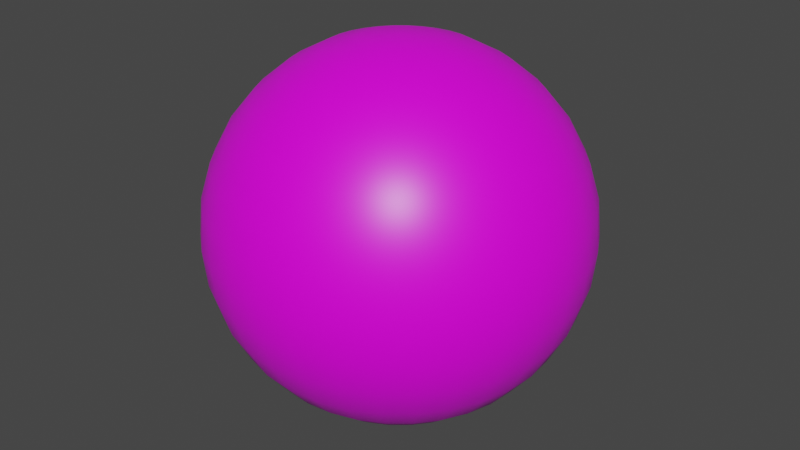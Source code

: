 # Source: BallProp_N_Yellow.blend  (saved by Blender 3.0.42; exported with 4.5.12 LTS)
import bpy
from mathutils import Matrix  # noqa: F401  (used for matrix-valued properties, if any)

bpy.ops.wm.read_factory_settings(use_empty=True)
scene = bpy.context.scene
scene.name = 'Scene'

# ---- collections
col_collection = bpy.data.collections.new('Collection'); scene.collection.children.link(col_collection)

# ---- images (referenced by path relative to the original .blend; pixels are not part of the script)
import os
ASSET_DIR = os.environ.get("B2B_ASSET_DIR", "")  # directory of the original .blend (textures are referenced by path, not embedded)
HERE = os.path.dirname(os.path.abspath(__file__))  # packed textures are extracted next to this script under _unpacked/

def load_image(name, relpath, width, height, colorspace="sRGB"):
    """Load a texture the original file referenced (path relative to the .blend, or extracted next to this script)."""
    p = next((c for c in (os.path.join(HERE, relpath), os.path.join(ASSET_DIR, relpath)) if relpath and os.path.exists(c)), "")
    if p:
        img = bpy.data.images.load(p, check_existing=True)
        img.name = name
    else:  # same state as the original file: an image datablock whose file is absent (Cycles renders it pink)
        img = bpy.data.images.new(name, width, height)
        img.source = "FILE"
        img.filepath = "//" + (relpath or name)
    img.colorspace_settings.name = colorspace
    return img
img_n_yellow_png_001 = load_image('n-yellow.png.001', 'n-yellow.png', 1024, 1024, 'sRGB')

# ---- materials (node trees are filled in below, after node groups)
mat_material = bpy.data.materials.new('Material')
mat_material.alpha_threshold = 0.0
mat_material.use_transparent_shadow = False
mat_material.line_color = (0.0, 0.0, 0.0, 1.0)

# ---- material node trees
mat_material.use_nodes = True; mat_material.node_tree.nodes.clear()
_N = mat_material.node_tree.nodes; _L = mat_material.node_tree.links
n0 = _N.new('ShaderNodeOutputMaterial'); n0.name = 'Material Output'; n0.location = (300, 300)
n1 = _N.new('ShaderNodeBsdfPrincipled'); n1.name = 'Principled BSDF'; n1.location = (10, 300)
n1.distribution = 'GGX'
n1.subsurface_method = 'RANDOM_WALK_SKIN'
n1.inputs[2].default_value = 0.4
n1.inputs[3].default_value = 1.45
n1.inputs[27].default_value = (0.0, 0.0, 0.0, 1.0)
n1.inputs[28].default_value = 1.0
n2 = _N.new('ShaderNodeTexImage'); n2.name = 'Image Texture'; n2.location = (-334, 164)
n2.label = 'Color'
n2.image = img_n_yellow_png_001
_L.new(n1.outputs[0], n0.inputs[0])
_L.new(n2.outputs[0], n1.inputs[0])
n0.is_active_output = True

# ---- world
world_world = bpy.data.worlds.new('World'); scene.world = world_world
world_world.use_nodes = True; world_world.node_tree.nodes.clear()
_N = world_world.node_tree.nodes; _L = world_world.node_tree.links
n0 = _N.new('ShaderNodeOutputWorld'); n0.name = 'World Output'; n0.location = (300, 300)
n1 = _N.new('ShaderNodeBackground'); n1.name = 'Background'; n1.location = (10, 300)
n1.inputs[0].default_value = (0.05088, 0.05088, 0.05088, 1.0)
_L.new(n1.outputs[0], n0.inputs[0])
n0.is_active_output = True
world_world.color = (0.05088, 0.05088, 0.05088)
world_world.use_sun_shadow = False
world_world.sun_shadow_jitter_overblur = 0.0

# ---- meshes
me_sphere = bpy.data.meshes.new('Sphere')
me_sphere.from_pydata([(-0.06828, 5.155e-09, 0.3433), (-0.1339, 1.011e-08, 0.3234), (-0.1944, 1.468e-08, 0.291), (-0.2475, 1.868e-08, 0.2475), (-0.291, 2.197e-08, 0.1944), (-0.3234, 2.441e-08, 0.1339), (-0.3433, 2.592e-08, 0.06828), (-0.291, 2.197e-08, -0.1944), (-0.2475, 1.868e-08, -0.2475), (-0.1944, 1.468e-08, -0.291), (-0.06697, 0.01332, 0.3433), (-0.1314, 0.02613, 0.3234), (-0.1907, 0.03794, 0.291), (-0.2427, 0.04828, 0.2475), (-0.2854, 0.05677, 0.1944), (-0.3171, 0.06308, 0.1339), (-0.3367, 0.06697, 0.06828), (-0.3433, 0.06828, -1.53e-08), (-0.3367, 0.06697, -0.06828), (-0.3171, 0.06308, -0.1339), (-0.2854, 0.05677, -0.1944), (-0.2427, 0.04828, -0.2475), (-0.1907, 0.03794, -0.291), (-0.1314, 0.02613, -0.3234), (-0.06697, 0.01332, -0.3433), (-0.06308, 0.02613, 0.3433), (-0.1237, 0.05126, 0.3234), (-0.1796, 0.07441, 0.291), (-0.2286, 0.09471, 0.2475), (-0.2689, 0.1114, 0.1944), (-0.2987, 0.1237, 0.1339), (-0.3171, 0.1314, 0.06828), (-0.3234, 0.1339, -1.53e-08), (-0.3171, 0.1314, -0.06828), (-0.2987, 0.1237, -0.1339), (-0.2689, 0.1114, -0.1944), (-0.2286, 0.09471, -0.2475), (-0.1796, 0.07441, -0.291), (-0.1237, 0.05126, -0.3234), (-0.06308, 0.02613, -0.3433), (-0.05677, 0.03794, 0.3433), (-0.1114, 0.07441, 0.3234), (-0.1617, 0.108, 0.291), (-0.2058, 0.1375, 0.2475), (-0.242, 0.1617, 0.1944), (-0.2689, 0.1796, 0.1339), (-0.2854, 0.1907, 0.06828), (-0.291, 0.1944, -1.53e-08), (-0.2854, 0.1907, -0.06828), (-0.2689, 0.1796, -0.1339), (-0.242, 0.1617, -0.1944), (-0.2058, 0.1375, -0.2475), (-0.1617, 0.108, -0.291), (-0.1114, 0.07441, -0.3234), (-0.05677, 0.03794, -0.3433), (-0.04828, 0.04828, 0.3433), (-0.09471, 0.09471, 0.3234), (-0.1375, 0.1375, 0.291), (-0.175, 0.175, 0.2475), (-0.2058, 0.2058, 0.1944), (-0.2286, 0.2286, 0.1339), (-0.2427, 0.2427, 0.06828), (-0.2475, 0.2475, -1.53e-08), (-0.2427, 0.2427, -0.06828), (-0.2286, 0.2286, -0.1339), (-0.2058, 0.2058, -0.1944), (-0.175, 0.175, -0.2475), (-0.1375, 0.1375, -0.291), (-0.09471, 0.09471, -0.3234), (-0.04828, 0.04828, -0.3433), (-0.03794, 0.05677, 0.3433), (-0.07441, 0.1114, 0.3234), (-0.108, 0.1617, 0.291), (-0.1375, 0.2058, 0.2475), (-0.1617, 0.242, 0.1944), (-0.1796, 0.2689, 0.1339), (-0.1907, 0.2854, 0.06828), (-0.1944, 0.291, -1.53e-08), (-0.1907, 0.2854, -0.06828), (-0.1796, 0.2689, -0.1339), (-0.1617, 0.242, -0.1944), (-0.1375, 0.2058, -0.2475), (-0.108, 0.1617, -0.291), (-0.07441, 0.1114, -0.3234), (-0.03794, 0.05677, -0.3433), (-0.02613, 0.06308, 0.3433), (-0.05126, 0.1237, 0.3234), (-0.07441, 0.1796, 0.291), (-0.09471, 0.2286, 0.2475), (-0.1114, 0.2689, 0.1944), (-0.1237, 0.2987, 0.1339), (-0.1314, 0.3171, 0.06828), (-0.1339, 0.3234, -1.53e-08), (-0.1314, 0.3171, -0.06828), (-0.1237, 0.2987, -0.1339), (-0.1114, 0.2689, -0.1944), (-0.09471, 0.2286, -0.2475), (-0.07441, 0.1796, -0.291), (-0.05126, 0.1237, -0.3234), (-0.02613, 0.06308, -0.3433), (-0.01332, 0.06697, 0.3433), (-0.02613, 0.1314, 0.3234), (-0.03794, 0.1907, 0.291), (-0.04828, 0.2427, 0.2475), (-0.05677, 0.2854, 0.1944), (-0.06308, 0.3171, 0.1339), (-0.06697, 0.3367, 0.06828), (-0.06828, 0.3433, -1.53e-08), (-0.06697, 0.3367, -0.06828), (-0.06308, 0.3171, -0.1339), (-0.05677, 0.2854, -0.1944), (-0.04828, 0.2427, -0.2475), (-0.03794, 0.1907, -0.291), (-0.02613, 0.1314, -0.3234), (-0.01332, 0.06697, -0.3433), (2.921e-08, 0.06828, 0.3433), (5.242e-08, 0.1339, 0.3234), (5.438e-08, 0.1944, 0.291), (3.492e-08, 0.2475, 0.2475), (5.385e-08, 0.291, 0.1944), (3.022e-08, 0.3234, 0.1339), (5.78e-08, 0.3433, 0.06828), (8.438e-08, 0.35, -1.53e-08), (5.78e-08, 0.3433, -0.06828), (7.715e-08, 0.3234, -0.1339), (5.907e-08, 0.291, -0.1944), (3.492e-08, 0.2475, -0.2475), (5.438e-08, 0.1944, -0.291), (4.46e-08, 0.1339, -0.3234), (3.182e-08, 0.06828, -0.3433), (0.01332, 0.06697, 0.3433), (0.02613, 0.1314, 0.3234), (0.03794, 0.1907, 0.291), (0.04828, 0.2427, 0.2475), (0.05677, 0.2854, 0.1944), (0.06308, 0.3171, 0.1339), (0.06697, 0.3367, 0.06828), (0.06828, 0.3433, -1.53e-08), (0.06697, 0.3367, -0.06828), (0.06308, 0.3171, -0.1339), (0.05677, 0.2854, -0.1944), (0.04828, 0.2427, -0.2475), (0.03794, 0.1907, -0.291), (0.02613, 0.1314, -0.3234), (0.01332, 0.06697, -0.3433), (0.02613, 0.06308, 0.3433), (0.05126, 0.1237, 0.3234), (0.07441, 0.1796, 0.291), (0.09471, 0.2286, 0.2475), (0.1114, 0.2689, 0.1944), (0.1237, 0.2987, 0.1339), (0.1314, 0.3171, 0.06828), (0.1339, 0.3234, -1.53e-08), (0.1314, 0.3171, -0.06828), (0.1237, 0.2987, -0.1339), (0.1114, 0.2689, -0.1944), (0.09471, 0.2286, -0.2475), (0.07441, 0.1796, -0.291), (0.05126, 0.1237, -0.3234), (0.02613, 0.06308, -0.3433), (0.03794, 0.05677, 0.3433), (0.07441, 0.1114, 0.3234), (0.108, 0.1617, 0.291), (0.1375, 0.2058, 0.2475), (0.1617, 0.242, 0.1944), (0.1796, 0.2689, 0.1339), (0.1907, 0.2854, 0.06828), (0.1944, 0.291, -1.53e-08), (0.1907, 0.2854, -0.06828), (0.1796, 0.2689, -0.1339), (0.1617, 0.242, -0.1944), (0.1375, 0.2058, -0.2475), (0.108, 0.1617, -0.291), (0.07441, 0.1114, -0.3234), (0.03794, 0.05677, -0.3433), (0.04828, 0.04828, 0.3433), (0.09471, 0.09471, 0.3234), (0.1375, 0.1375, 0.291), (0.175, 0.175, 0.2475), (0.2058, 0.2058, 0.1944), (0.2286, 0.2286, 0.1339), (0.2427, 0.2427, 0.06828), (0.2475, 0.2475, -1.53e-08), (0.2427, 0.2427, -0.06828), (0.2286, 0.2286, -0.1339), (0.2058, 0.2058, -0.1944), (0.175, 0.175, -0.2475), (0.1375, 0.1375, -0.291), (0.09471, 0.09471, -0.3234), (0.04828, 0.04828, -0.3433), (0.05677, 0.03794, 0.3433), (0.1114, 0.07441, 0.3234), (0.1617, 0.108, 0.291), (0.2058, 0.1375, 0.2475), (0.242, 0.1617, 0.1944), (0.2689, 0.1796, 0.1339), (0.2854, 0.1907, 0.06828), (0.291, 0.1944, -1.53e-08), (0.2854, 0.1907, -0.06828), (0.2689, 0.1796, -0.1339), (0.242, 0.1617, -0.1944), (0.2058, 0.1375, -0.2475), (0.1617, 0.108, -0.291), (0.1114, 0.07441, -0.3234), (0.05677, 0.03794, -0.3433), (0.06308, 0.02613, 0.3433), (0.1237, 0.05126, 0.3234), (0.1796, 0.07441, 0.291), (0.2286, 0.09471, 0.2475), (0.2689, 0.1114, 0.1944), (0.2987, 0.1237, 0.1339), (0.3171, 0.1314, 0.06828), (0.3234, 0.1339, -1.53e-08), (0.3171, 0.1314, -0.06828), (0.2987, 0.1237, -0.1339), (0.2689, 0.1114, -0.1944), (0.2286, 0.09471, -0.2475), (0.1796, 0.07441, -0.291), (0.1237, 0.05126, -0.3234), (0.06308, 0.02613, -0.3433), (0.06697, 0.01332, 0.3433), (0.1314, 0.02613, 0.3234), (0.1907, 0.03794, 0.291), (0.2427, 0.04828, 0.2475), (0.2854, 0.05677, 0.1944), (0.3171, 0.06308, 0.1339), (0.3367, 0.06697, 0.06828), (0.3433, 0.06828, -1.53e-08), (0.3367, 0.06697, -0.06828), (0.3171, 0.06308, -0.1339), (0.2854, 0.05677, -0.1944), (0.2427, 0.04828, -0.2475), (0.1907, 0.03794, -0.291), (0.1314, 0.02613, -0.3234), (0.06697, 0.01332, -0.3433), (0.06828, -4.401e-09, 0.3433), (0.1339, -1.979e-08, 0.3234), (0.1944, -3.74e-08, 0.291), (0.2475, -2.285e-09, 0.2475), (0.291, -2.643e-08, 0.1944), (0.3234, -1.844e-08, 0.1339), (0.3433, -5.124e-08, 0.06828), (0.35, -1.195e-07, -1.53e-08), (0.3433, -5.124e-08, -0.06828), (0.3234, -6.538e-08, -0.1339), (0.291, -3.686e-08, -0.1944), (0.2475, -2.285e-09, -0.2475), (0.1944, -3.74e-08, -0.291), (0.1339, -9.358e-09, -0.3234), (0.06828, -5.705e-09, -0.3433), (0.06697, -0.01332, 0.3433), (0.1314, -0.02613, 0.3234), (0.1907, -0.03794, 0.291), (0.2427, -0.04828, 0.2475), (0.2854, -0.05677, 0.1944), (0.3171, -0.06308, 0.1339), (0.3367, -0.06697, 0.06828), (0.3433, -0.06828, -1.53e-08), (0.3367, -0.06697, -0.06828), (0.3171, -0.06308, -0.1339), (0.2854, -0.05677, -0.1944), (0.2427, -0.04828, -0.2475), (0.1907, -0.03794, -0.291), (0.1314, -0.02613, -0.3234), (0.06697, -0.01332, -0.3433), (0.06308, -0.02613, 0.3433), (0.1237, -0.05126, 0.3234), (0.1796, -0.07441, 0.291), (0.2286, -0.09471, 0.2475), (0.2689, -0.1114, 0.1944), (0.2987, -0.1237, 0.1339), (0.3171, -0.1314, 0.06828), (0.3234, -0.1339, -1.53e-08), (0.3171, -0.1314, -0.06828), (0.2987, -0.1237, -0.1339), (0.2689, -0.1114, -0.1944), (0.2286, -0.09471, -0.2475), (0.1796, -0.07441, -0.291), (0.1237, -0.05126, -0.3234), (0.06308, -0.02613, -0.3433), (0.05677, -0.03794, 0.3433), (0.1114, -0.07441, 0.3234), (0.1617, -0.108, 0.291), (0.2058, -0.1375, 0.2475), (0.242, -0.1617, 0.1944), (0.2689, -0.1796, 0.1339), (0.2854, -0.1907, 0.06828), (0.291, -0.1944, -1.53e-08), (0.2854, -0.1907, -0.06828), (0.2689, -0.1796, -0.1339), (0.242, -0.1617, -0.1944), (0.2058, -0.1375, -0.2475), (0.1617, -0.108, -0.291), (0.1114, -0.07441, -0.3234), (0.05677, -0.03794, -0.3433), (0.04828, -0.04828, 0.3433), (0.09471, -0.09471, 0.3234), (0.1375, -0.1375, 0.291), (0.175, -0.175, 0.2475), (0.2058, -0.2058, 0.1944), (0.2286, -0.2286, 0.1339), (0.2427, -0.2427, 0.06828), (0.2475, -0.2475, -1.53e-08), (0.2427, -0.2427, -0.06828), (0.2286, -0.2286, -0.1339), (0.2058, -0.2058, -0.1944), (0.175, -0.175, -0.2475), (0.1375, -0.1375, -0.291), (0.09471, -0.09471, -0.3234), (0.04828, -0.04828, -0.3433), (0.03794, -0.05677, 0.3433), (0.07441, -0.1114, 0.3234), (0.108, -0.1617, 0.291), (0.1375, -0.2058, 0.2475), (0.1617, -0.242, 0.1944), (0.1796, -0.2689, 0.1339), (0.1907, -0.2854, 0.06828), (0.1944, -0.291, -1.53e-08), (0.1907, -0.2854, -0.06828), (0.1796, -0.2689, -0.1339), (0.1617, -0.242, -0.1944), (0.1375, -0.2058, -0.2475), (0.108, -0.1617, -0.291), (0.07441, -0.1114, -0.3234), (0.03794, -0.05677, -0.3433), (4.231e-08, -2.827e-08, 0.35), (0.02613, -0.06308, 0.3433), (0.05126, -0.1237, 0.3234), (0.07441, -0.1796, 0.291), (0.09471, -0.2286, 0.2475), (0.1114, -0.2689, 0.1944), (0.1237, -0.2987, 0.1339), (0.1314, -0.3171, 0.06828), (0.1339, -0.3234, -1.53e-08), (0.1314, -0.3171, -0.06828), (0.1237, -0.2987, -0.1339), (0.1114, -0.2689, -0.1944), (0.09471, -0.2286, -0.2475), (0.07441, -0.1796, -0.291), (0.05126, -0.1237, -0.3234), (0.02613, -0.06308, -0.3433), (0.01332, -0.06697, 0.3433), (0.02613, -0.1314, 0.3234), (0.03794, -0.1907, 0.291), (0.04828, -0.2427, 0.2475), (0.05677, -0.2854, 0.1944), (0.06308, -0.3171, 0.1339), (0.06697, -0.3367, 0.06828), (0.06828, -0.3433, -1.53e-08), (0.06697, -0.3367, -0.06828), (0.06308, -0.3171, -0.1339), (0.05677, -0.2854, -0.1944), (0.04828, -0.2427, -0.2475), (0.03794, -0.1907, -0.291), (0.02613, -0.1314, -0.3234), (0.01332, -0.06697, -0.3433), (2.021e-08, -0.06828, 0.3433), (6.122e-09, -0.1339, 0.3234), (-1.67e-08, -0.1944, 0.291), (1.32e-08, -0.2475, 0.2475), (-5.737e-09, -0.291, 0.1944), (-2.382e-08, -0.3234, 0.1339), (-5.141e-08, -0.3433, 0.06828), (-1.614e-07, -0.35, -1.53e-08), (-5.141e-08, -0.3433, -0.06828), (-6.555e-08, -0.3234, -0.1339), (-1.095e-08, -0.291, -0.1944), (1.32e-08, -0.2475, -0.2475), (-1.67e-08, -0.1944, -0.291), (1.134e-08, -0.1339, -0.3234), (1.89e-08, -0.06828, -0.3433), (-0.01332, -0.06697, 0.3433), (-0.02613, -0.1314, 0.3234), (-0.03794, -0.1907, 0.291), (-0.04828, -0.2427, 0.2475), (-0.05677, -0.2854, 0.1944), (-0.06308, -0.3171, 0.1339), (-0.06697, -0.3367, 0.06828), (-0.06828, -0.3433, -1.53e-08), (-0.06697, -0.3367, -0.06828), (-0.06308, -0.3171, -0.1339), (-0.05677, -0.2854, -0.1944), (-0.04828, -0.2427, -0.2475), (-0.03794, -0.1907, -0.291), (-0.02613, -0.1314, -0.3234), (-0.01332, -0.06697, -0.3433), (-0.02613, -0.06308, 0.3433), (-0.05126, -0.1237, 0.3234), (-0.07441, -0.1796, 0.291), (-0.09471, -0.2286, 0.2475), (-0.1114, -0.2689, 0.1944), (-0.1237, -0.2987, 0.1339), (-0.1314, -0.3171, 0.06828), (-0.1339, -0.3234, -1.53e-08), (-0.1314, -0.3171, -0.06828), (-0.1237, -0.2987, -0.1339), (-0.1114, -0.2689, -0.1944), (-0.09471, -0.2286, -0.2475), (-0.07441, -0.1796, -0.291), (-0.05126, -0.1237, -0.3234), (-0.02613, -0.06308, -0.3433), (-0.03794, -0.05677, 0.3433), (-0.07441, -0.1114, 0.3234), (-0.108, -0.1617, 0.291), (-0.1375, -0.2058, 0.2475), (-0.1617, -0.242, 0.1944), (-0.1796, -0.2689, 0.1339), (-0.1907, -0.2854, 0.06828), (-0.1944, -0.291, -1.53e-08), (-0.1907, -0.2854, -0.06828), (-0.1796, -0.2689, -0.1339), (-0.1617, -0.242, -0.1944), (-0.1375, -0.2058, -0.2475), (-0.108, -0.1617, -0.291), (-0.07441, -0.1114, -0.3234), (-0.03794, -0.05677, -0.3433), (-0.04828, -0.04828, 0.3433), (-0.09471, -0.09471, 0.3234), (-0.1375, -0.1375, 0.291), (-0.175, -0.175, 0.2475), (-0.2058, -0.2058, 0.1944), (-0.2286, -0.2286, 0.1339), (-0.2427, -0.2427, 0.06828), (-0.2475, -0.2475, -1.53e-08), (-0.2427, -0.2427, -0.06828), (-0.2286, -0.2286, -0.1339), (-0.2058, -0.2058, -0.1944), (-0.175, -0.175, -0.2475), (-0.1375, -0.1375, -0.291), (-0.09471, -0.09471, -0.3234), (-0.04828, -0.04828, -0.3433), (-0.05677, -0.03794, 0.3433), (-0.1114, -0.07441, 0.3234), (-0.1617, -0.108, 0.291), (-0.2058, -0.1375, 0.2475), (-0.242, -0.1617, 0.1944), (-0.2689, -0.1796, 0.1339), (-0.2854, -0.1907, 0.06828), (-0.291, -0.1944, -1.53e-08), (-0.2854, -0.1907, -0.06828), (-0.2689, -0.1796, -0.1339), (-0.242, -0.1617, -0.1944), (-0.2058, -0.1375, -0.2475), (-0.1617, -0.108, -0.291), (-0.1114, -0.07441, -0.3234), (-0.05677, -0.03794, -0.3433), (-0.06308, -0.02613, 0.3433), (-0.1237, -0.05126, 0.3234), (-0.1796, -0.07441, 0.291), (-0.2286, -0.09471, 0.2475), (-0.2689, -0.1114, 0.1944), (-0.2987, -0.1237, 0.1339), (-0.3171, -0.1314, 0.06828), (-0.3234, -0.1339, -1.53e-08), (-0.3171, -0.1314, -0.06828), (-0.2987, -0.1237, -0.1339), (-0.2689, -0.1114, -0.1944), (-0.2286, -0.09471, -0.2475), (-0.1796, -0.07441, -0.291), (-0.1237, -0.05126, -0.3234), (-0.06308, -0.02613, -0.3433), (-0.06697, -0.01332, 0.3433), (-0.1314, -0.02613, 0.3234), (-0.1907, -0.03794, 0.291), (-0.2427, -0.04828, 0.2475), (-0.2854, -0.05677, 0.1944), (-0.3171, -0.06308, 0.1339), (-0.3367, -0.06697, 0.06828), (-0.3433, -0.06828, -1.53e-08), (-0.3367, -0.06697, -0.06828), (-0.3171, -0.06308, -0.1339), (-0.2854, -0.05677, -0.1944), (-0.2427, -0.04828, -0.2475), (-0.1907, -0.03794, -0.291), (-0.1314, -0.02613, -0.3234), (-0.06697, -0.01332, -0.3433), (-0.35, 2.149e-07, -1.53e-08), (-0.3433, 1.049e-07, -0.06828), (-0.3234, 9.297e-08, -0.1339), (-0.1339, 3.434e-08, -0.3234), (-0.06828, 1.504e-08, -0.3433), (3.06e-08, -2.31e-15, -0.35)], [], [(479, 9, 22, 23), (6, 5, 15, 16), (480, 479, 23, 24), (476, 6, 16, 17), (0, 325, 10), (481, 480, 24), (477, 476, 17, 18), (1, 0, 10, 11), (478, 477, 18, 19), (2, 1, 11, 12), (7, 478, 19, 20), (3, 2, 12, 13), (8, 7, 20, 21), (4, 3, 13, 14), (9, 8, 21, 22), (5, 4, 14, 15), (22, 21, 36, 37), (15, 14, 29, 30), (23, 22, 37, 38), (16, 15, 30, 31), (24, 23, 38, 39), (17, 16, 31, 32), (10, 325, 25), (481, 24, 39), (18, 17, 32, 33), (11, 10, 25, 26), (19, 18, 33, 34), (12, 11, 26, 27), (20, 19, 34, 35), (13, 12, 27, 28), (21, 20, 35, 36), (14, 13, 28, 29), (26, 25, 40, 41), (34, 33, 48, 49), (27, 26, 41, 42), (35, 34, 49, 50), (28, 27, 42, 43), (36, 35, 50, 51), (29, 28, 43, 44), (37, 36, 51, 52), (30, 29, 44, 45), (38, 37, 52, 53), (31, 30, 45, 46), (39, 38, 53, 54), (32, 31, 46, 47), (25, 325, 40), (481, 39, 54), (33, 32, 47, 48), (45, 44, 59, 60), (53, 52, 67, 68), (46, 45, 60, 61), (54, 53, 68, 69), (47, 46, 61, 62), (40, 325, 55), (481, 54, 69), (48, 47, 62, 63), (41, 40, 55, 56), (49, 48, 63, 64), (42, 41, 56, 57), (50, 49, 64, 65), (43, 42, 57, 58), (51, 50, 65, 66), (44, 43, 58, 59), (52, 51, 66, 67), (64, 63, 78, 79), (57, 56, 71, 72), (65, 64, 79, 80), (58, 57, 72, 73), (66, 65, 80, 81), (59, 58, 73, 74), (67, 66, 81, 82), (60, 59, 74, 75), (68, 67, 82, 83), (61, 60, 75, 76), (69, 68, 83, 84), (62, 61, 76, 77), (55, 325, 70), (481, 69, 84), (63, 62, 77, 78), (56, 55, 70, 71), (83, 82, 97, 98), (76, 75, 90, 91), (84, 83, 98, 99), (77, 76, 91, 92), (70, 325, 85), (481, 84, 99), (78, 77, 92, 93), (71, 70, 85, 86), (79, 78, 93, 94), (72, 71, 86, 87), (80, 79, 94, 95), (73, 72, 87, 88), (81, 80, 95, 96), (74, 73, 88, 89), (82, 81, 96, 97), (75, 74, 89, 90), (95, 94, 109, 110), (88, 87, 102, 103), (96, 95, 110, 111), (89, 88, 103, 104), (97, 96, 111, 112), (90, 89, 104, 105), (98, 97, 112, 113), (91, 90, 105, 106), (99, 98, 113, 114), (92, 91, 106, 107), (85, 325, 100), (481, 99, 114), (93, 92, 107, 108), (86, 85, 100, 101), (94, 93, 108, 109), (87, 86, 101, 102), (114, 113, 128, 129), (107, 106, 121, 122), (100, 325, 115), (481, 114, 129), (108, 107, 122, 123), (101, 100, 115, 116), (109, 108, 123, 124), (102, 101, 116, 117), (110, 109, 124, 125), (103, 102, 117, 118), (111, 110, 125, 126), (104, 103, 118, 119), (112, 111, 126, 127), (105, 104, 119, 120), (113, 112, 127, 128), (106, 105, 120, 121), (118, 117, 132, 133), (126, 125, 140, 141), (119, 118, 133, 134), (127, 126, 141, 142), (120, 119, 134, 135), (128, 127, 142, 143), (121, 120, 135, 136), (129, 128, 143, 144), (122, 121, 136, 137), (115, 325, 130), (481, 129, 144), (123, 122, 137, 138), (116, 115, 130, 131), (124, 123, 138, 139), (117, 116, 131, 132), (125, 124, 139, 140), (137, 136, 151, 152), (130, 325, 145), (481, 144, 159), (138, 137, 152, 153), (131, 130, 145, 146), (139, 138, 153, 154), (132, 131, 146, 147), (140, 139, 154, 155), (133, 132, 147, 148), (141, 140, 155, 156), (134, 133, 148, 149), (142, 141, 156, 157), (135, 134, 149, 150), (143, 142, 157, 158), (136, 135, 150, 151), (144, 143, 158, 159), (156, 155, 170, 171), (149, 148, 163, 164), (157, 156, 171, 172), (150, 149, 164, 165), (158, 157, 172, 173), (151, 150, 165, 166), (159, 158, 173, 174), (152, 151, 166, 167), (145, 325, 160), (481, 159, 174), (153, 152, 167, 168), (146, 145, 160, 161), (154, 153, 168, 169), (147, 146, 161, 162), (155, 154, 169, 170), (148, 147, 162, 163), (160, 325, 175), (481, 174, 189), (168, 167, 182, 183), (161, 160, 175, 176), (169, 168, 183, 184), (162, 161, 176, 177), (170, 169, 184, 185), (163, 162, 177, 178), (171, 170, 185, 186), (164, 163, 178, 179), (172, 171, 186, 187), (165, 164, 179, 180), (173, 172, 187, 188), (166, 165, 180, 181), (174, 173, 188, 189), (167, 166, 181, 182), (179, 178, 193, 194), (187, 186, 201, 202), (180, 179, 194, 195), (188, 187, 202, 203), (181, 180, 195, 196), (189, 188, 203, 204), (182, 181, 196, 197), (175, 325, 190), (481, 189, 204), (183, 182, 197, 198), (176, 175, 190, 191), (184, 183, 198, 199), (177, 176, 191, 192), (185, 184, 199, 200), (178, 177, 192, 193), (186, 185, 200, 201), (198, 197, 212, 213), (191, 190, 205, 206), (199, 198, 213, 214), (192, 191, 206, 207), (200, 199, 214, 215), (193, 192, 207, 208), (201, 200, 215, 216), (194, 193, 208, 209), (202, 201, 216, 217), (195, 194, 209, 210), (203, 202, 217, 218), (196, 195, 210, 211), (204, 203, 218, 219), (197, 196, 211, 212), (190, 325, 205), (481, 204, 219), (217, 216, 231, 232), (210, 209, 224, 225), (218, 217, 232, 233), (211, 210, 225, 226), (219, 218, 233, 234), (212, 211, 226, 227), (205, 325, 220), (481, 219, 234), (213, 212, 227, 228), (206, 205, 220, 221), (214, 213, 228, 229), (207, 206, 221, 222), (215, 214, 229, 230), (208, 207, 222, 223), (216, 215, 230, 231), (209, 208, 223, 224), (229, 228, 243, 244), (222, 221, 236, 237), (230, 229, 244, 245), (223, 222, 237, 238), (231, 230, 245, 246), (224, 223, 238, 239), (232, 231, 246, 247), (225, 224, 239, 240), (233, 232, 247, 248), (226, 225, 240, 241), (234, 233, 248, 249), (227, 226, 241, 242), (220, 325, 235), (481, 234, 249), (228, 227, 242, 243), (221, 220, 235, 236), (248, 247, 262, 263), (241, 240, 255, 256), (249, 248, 263, 264), (242, 241, 256, 257), (235, 325, 250), (481, 249, 264), (243, 242, 257, 258), (236, 235, 250, 251), (244, 243, 258, 259), (237, 236, 251, 252), (245, 244, 259, 260), (238, 237, 252, 253), (246, 245, 260, 261), (239, 238, 253, 254), (247, 246, 261, 262), (240, 239, 254, 255), (252, 251, 266, 267), (260, 259, 274, 275), (253, 252, 267, 268), (261, 260, 275, 276), (254, 253, 268, 269), (262, 261, 276, 277), (255, 254, 269, 270), (263, 262, 277, 278), (256, 255, 270, 271), (264, 263, 278, 279), (257, 256, 271, 272), (250, 325, 265), (481, 264, 279), (258, 257, 272, 273), (251, 250, 265, 266), (259, 258, 273, 274), (271, 270, 285, 286), (279, 278, 293, 294), (272, 271, 286, 287), (265, 325, 280), (481, 279, 294), (273, 272, 287, 288), (266, 265, 280, 281), (274, 273, 288, 289), (267, 266, 281, 282), (275, 274, 289, 290), (268, 267, 282, 283), (276, 275, 290, 291), (269, 268, 283, 284), (277, 276, 291, 292), (270, 269, 284, 285), (278, 277, 292, 293), (290, 289, 304, 305), (283, 282, 297, 298), (291, 290, 305, 306), (284, 283, 298, 299), (292, 291, 306, 307), (285, 284, 299, 300), (293, 292, 307, 308), (286, 285, 300, 301), (294, 293, 308, 309), (287, 286, 301, 302), (280, 325, 295), (481, 294, 309), (288, 287, 302, 303), (281, 280, 295, 296), (289, 288, 303, 304), (282, 281, 296, 297), (309, 308, 323, 324), (302, 301, 316, 317), (295, 325, 310), (481, 309, 324), (303, 302, 317, 318), (296, 295, 310, 311), (304, 303, 318, 319), (297, 296, 311, 312), (305, 304, 319, 320), (298, 297, 312, 313), (306, 305, 320, 321), (299, 298, 313, 314), (307, 306, 321, 322), (300, 299, 314, 315), (308, 307, 322, 323), (301, 300, 315, 316), (313, 312, 328, 329), (321, 320, 336, 337), (314, 313, 329, 330), (322, 321, 337, 338), (315, 314, 330, 331), (323, 322, 338, 339), (316, 315, 331, 332), (324, 323, 339, 340), (317, 316, 332, 333), (310, 325, 326), (481, 324, 340), (318, 317, 333, 334), (311, 310, 326, 327), (319, 318, 334, 335), (312, 311, 327, 328), (320, 319, 335, 336), (333, 332, 347, 348), (326, 325, 341), (481, 340, 355), (334, 333, 348, 349), (327, 326, 341, 342), (335, 334, 349, 350), (328, 327, 342, 343), (336, 335, 350, 351), (329, 328, 343, 344), (337, 336, 351, 352), (330, 329, 344, 345), (338, 337, 352, 353), (331, 330, 345, 346), (339, 338, 353, 354), (332, 331, 346, 347), (340, 339, 354, 355), (352, 351, 366, 367), (345, 344, 359, 360), (353, 352, 367, 368), (346, 345, 360, 361), (354, 353, 368, 369), (347, 346, 361, 362), (355, 354, 369, 370), (348, 347, 362, 363), (341, 325, 356), (481, 355, 370), (349, 348, 363, 364), (342, 341, 356, 357), (350, 349, 364, 365), (343, 342, 357, 358), (351, 350, 365, 366), (344, 343, 358, 359), (481, 370, 385), (364, 363, 378, 379), (357, 356, 371, 372), (365, 364, 379, 380), (358, 357, 372, 373), (366, 365, 380, 381), (359, 358, 373, 374), (367, 366, 381, 382), (360, 359, 374, 375), (368, 367, 382, 383), (361, 360, 375, 376), (369, 368, 383, 384), (362, 361, 376, 377), (370, 369, 384, 385), (363, 362, 377, 378), (356, 325, 371), (383, 382, 397, 398), (376, 375, 390, 391), (384, 383, 398, 399), (377, 376, 391, 392), (385, 384, 399, 400), (378, 377, 392, 393), (371, 325, 386), (481, 385, 400), (379, 378, 393, 394), (372, 371, 386, 387), (380, 379, 394, 395), (373, 372, 387, 388), (381, 380, 395, 396), (374, 373, 388, 389), (382, 381, 396, 397), (375, 374, 389, 390), (387, 386, 401, 402), (395, 394, 409, 410), (388, 387, 402, 403), (396, 395, 410, 411), (389, 388, 403, 404), (397, 396, 411, 412), (390, 389, 404, 405), (398, 397, 412, 413), (391, 390, 405, 406), (399, 398, 413, 414), (392, 391, 406, 407), (400, 399, 414, 415), (393, 392, 407, 408), (386, 325, 401), (481, 400, 415), (394, 393, 408, 409), (406, 405, 420, 421), (414, 413, 428, 429), (407, 406, 421, 422), (415, 414, 429, 430), (408, 407, 422, 423), (401, 325, 416), (481, 415, 430), (409, 408, 423, 424), (402, 401, 416, 417), (410, 409, 424, 425), (403, 402, 417, 418), (411, 410, 425, 426), (404, 403, 418, 419), (412, 411, 426, 427), (405, 404, 419, 420), (413, 412, 427, 428), (425, 424, 439, 440), (418, 417, 432, 433), (426, 425, 440, 441), (419, 418, 433, 434), (427, 426, 441, 442), (420, 419, 434, 435), (428, 427, 442, 443), (421, 420, 435, 436), (429, 428, 443, 444), (422, 421, 436, 437), (430, 429, 444, 445), (423, 422, 437, 438), (416, 325, 431), (481, 430, 445), (424, 423, 438, 439), (417, 416, 431, 432), (444, 443, 458, 459), (437, 436, 451, 452), (445, 444, 459, 460), (438, 437, 452, 453), (431, 325, 446), (481, 445, 460), (439, 438, 453, 454), (432, 431, 446, 447), (440, 439, 454, 455), (433, 432, 447, 448), (441, 440, 455, 456), (434, 433, 448, 449), (442, 441, 456, 457), (435, 434, 449, 450), (443, 442, 457, 458), (436, 435, 450, 451), (448, 447, 462, 463), (456, 455, 470, 471), (449, 448, 463, 464), (457, 456, 471, 472), (450, 449, 464, 465), (458, 457, 472, 473), (451, 450, 465, 466), (459, 458, 473, 474), (452, 451, 466, 467), (460, 459, 474, 475), (453, 452, 467, 468), (446, 325, 461), (481, 460, 475), (454, 453, 468, 469), (447, 446, 461, 462), (455, 454, 469, 470), (467, 466, 5, 6), (475, 474, 479, 480), (468, 467, 6, 476), (461, 325, 0), (481, 475, 480), (469, 468, 476, 477), (462, 461, 0, 1), (470, 469, 477, 478), (463, 462, 1, 2), (471, 470, 478, 7), (464, 463, 2, 3), (472, 471, 7, 8), (465, 464, 3, 4), (473, 472, 8, 9), (466, 465, 4, 5), (474, 473, 9, 479)])
me_sphere.polygons.foreach_set('use_smooth', [True] * 512)
_uv = me_sphere.uv_layers.new(name='UVMap')
_uv.uv.foreach_set('vector', [0.3419, 0.5091, 0.3294, 0.4735, 0.3494, 0.4695, 0.3555, 0.505, 0.3202, 0.2844, 0.3201, 0.2551, 0.3476, 0.2545, 0.3485, 0.284, 0.3571, 0.5432, 0.3419, 0.5091, 0.3555, 0.505, 0.3639, 0.5408, 0.3204, 0.313, 0.3202, 0.2844, 0.3485, 0.284, 0.3489, 0.3129, 0.3566, 0.08181, 0.3735, 0.04911, 0.3634, 0.08431, 0.3737, 0.5766, 0.3571, 0.5432, 0.3639, 0.5408, 0.3203, 0.3416, 0.3204, 0.313, 0.3489, 0.3129, 0.3486, 0.3417, 0.3412, 0.1158, 0.3566, 0.08181, 0.3634, 0.08431, 0.3547, 0.1198, 0.3203, 0.3708, 0.3203, 0.3416, 0.3486, 0.3417, 0.3478, 0.371, 0.3285, 0.1514, 0.3412, 0.1158, 0.3547, 0.1198, 0.3486, 0.1555, 0.3204, 0.4015, 0.3203, 0.3708, 0.3478, 0.371, 0.3468, 0.4016, 0.3201, 0.1886, 0.3285, 0.1514, 0.3486, 0.1555, 0.3458, 0.1907, 0.3209, 0.4365, 0.3204, 0.4015, 0.3468, 0.4016, 0.3465, 0.4346, 0.3201, 0.2241, 0.3201, 0.1886, 0.3458, 0.1907, 0.3464, 0.2238, 0.3294, 0.4735, 0.3209, 0.4365, 0.3465, 0.4346, 0.3494, 0.4695, 0.3201, 0.2551, 0.3201, 0.2241, 0.3464, 0.2238, 0.3476, 0.2545, 0.3494, 0.4695, 0.3465, 0.4346, 0.3702, 0.4349, 0.3689, 0.4684, 0.3476, 0.2545, 0.3464, 0.2238, 0.3725, 0.2223, 0.3753, 0.2529, 0.3555, 0.505, 0.3494, 0.4695, 0.3689, 0.4684, 0.3692, 0.5035, 0.3485, 0.284, 0.3476, 0.2545, 0.3753, 0.2529, 0.3774, 0.2829, 0.3639, 0.5408, 0.3555, 0.505, 0.3692, 0.5035, 0.371, 0.5397, 0.3489, 0.3129, 0.3485, 0.284, 0.3774, 0.2829, 0.3782, 0.3127, 0.3634, 0.08431, 0.3735, 0.04911, 0.3704, 0.08548, 0.3737, 0.5766, 0.3639, 0.5408, 0.371, 0.5397, 0.3486, 0.3417, 0.3489, 0.3129, 0.3782, 0.3127, 0.3774, 0.3425, 0.3547, 0.1198, 0.3634, 0.08431, 0.3704, 0.08548, 0.3684, 0.1214, 0.3478, 0.371, 0.3486, 0.3417, 0.3774, 0.3425, 0.3754, 0.3724, 0.3486, 0.1555, 0.3547, 0.1198, 0.3684, 0.1214, 0.3682, 0.1565, 0.3468, 0.4016, 0.3478, 0.371, 0.3754, 0.3724, 0.3728, 0.4029, 0.3458, 0.1907, 0.3486, 0.1555, 0.3682, 0.1565, 0.3697, 0.1903, 0.3465, 0.4346, 0.3468, 0.4016, 0.3728, 0.4029, 0.3702, 0.4349, 0.3464, 0.2238, 0.3458, 0.1907, 0.3697, 0.1903, 0.3725, 0.2223, 0.3684, 0.1214, 0.3704, 0.08548, 0.3774, 0.08532, 0.3819, 0.1207, 0.3754, 0.3724, 0.3774, 0.3425, 0.4073, 0.3444, 0.4035, 0.3753, 0.3682, 0.1565, 0.3684, 0.1214, 0.3819, 0.1207, 0.387, 0.1548, 0.3728, 0.4029, 0.3754, 0.3724, 0.4035, 0.3753, 0.3986, 0.406, 0.3697, 0.1903, 0.3682, 0.1565, 0.387, 0.1548, 0.3927, 0.1875, 0.3702, 0.4349, 0.3728, 0.4029, 0.3986, 0.406, 0.3932, 0.4374, 0.3725, 0.2223, 0.3697, 0.1903, 0.3927, 0.1875, 0.3984, 0.2189, 0.3689, 0.4684, 0.3702, 0.4349, 0.3932, 0.4374, 0.3878, 0.4701, 0.3753, 0.2529, 0.3725, 0.2223, 0.3984, 0.2189, 0.4035, 0.2498, 0.3692, 0.5035, 0.3689, 0.4684, 0.3878, 0.4701, 0.3828, 0.5043, 0.3774, 0.2829, 0.3753, 0.2529, 0.4035, 0.2498, 0.4075, 0.2808, 0.371, 0.5397, 0.3692, 0.5035, 0.3828, 0.5043, 0.3781, 0.5399, 0.3782, 0.3127, 0.3774, 0.2829, 0.4075, 0.2808, 0.4093, 0.3125, 0.3704, 0.08548, 0.3735, 0.04911, 0.3774, 0.08532, 0.3737, 0.5766, 0.371, 0.5397, 0.3781, 0.5399, 0.3774, 0.3425, 0.3782, 0.3127, 0.4093, 0.3125, 0.4073, 0.3444, 0.4035, 0.2498, 0.3984, 0.2189, 0.4242, 0.2132, 0.4323, 0.2443, 0.3828, 0.5043, 0.3878, 0.4701, 0.4061, 0.4742, 0.3959, 0.5072, 0.4075, 0.2808, 0.4035, 0.2498, 0.4323, 0.2443, 0.4392, 0.2767, 0.3781, 0.5399, 0.3828, 0.5043, 0.3959, 0.5072, 0.3851, 0.5415, 0.4093, 0.3125, 0.4075, 0.2808, 0.4392, 0.2767, 0.4448, 0.3126, 0.3774, 0.08532, 0.3735, 0.04911, 0.3843, 0.08386, 0.3737, 0.5766, 0.3781, 0.5399, 0.3851, 0.5415, 0.4073, 0.3444, 0.4093, 0.3125, 0.4448, 0.3126, 0.4391, 0.3483, 0.3819, 0.1207, 0.3774, 0.08532, 0.3843, 0.08386, 0.395, 0.1178, 0.4035, 0.3753, 0.4073, 0.3444, 0.4391, 0.3483, 0.4322, 0.3804, 0.387, 0.1548, 0.3819, 0.1207, 0.395, 0.1178, 0.4053, 0.1505, 0.3986, 0.406, 0.4035, 0.3753, 0.4322, 0.3804, 0.4243, 0.4114, 0.3927, 0.1875, 0.387, 0.1548, 0.4053, 0.1505, 0.4151, 0.1821, 0.3932, 0.4374, 0.3986, 0.406, 0.4243, 0.4114, 0.4156, 0.4424, 0.3984, 0.2189, 0.3927, 0.1875, 0.4151, 0.1821, 0.4242, 0.2132, 0.3878, 0.4701, 0.3932, 0.4374, 0.4156, 0.4424, 0.4061, 0.4742, 0.4322, 0.3804, 0.4391, 0.3483, 0.4716, 0.3564, 0.4611, 0.3886, 0.4053, 0.1505, 0.395, 0.1178, 0.4073, 0.1127, 0.4228, 0.1436, 0.4243, 0.4114, 0.4322, 0.3804, 0.4611, 0.3886, 0.4499, 0.4195, 0.4151, 0.1821, 0.4053, 0.1505, 0.4228, 0.1436, 0.4369, 0.174, 0.4156, 0.4424, 0.4243, 0.4114, 0.4499, 0.4195, 0.4376, 0.4501, 0.4242, 0.2132, 0.4151, 0.1821, 0.4369, 0.174, 0.4498, 0.2045, 0.4061, 0.4742, 0.4156, 0.4424, 0.4376, 0.4501, 0.4238, 0.481, 0.4323, 0.2443, 0.4242, 0.2132, 0.4498, 0.2045, 0.4615, 0.2356, 0.3959, 0.5072, 0.4061, 0.4742, 0.4238, 0.481, 0.4085, 0.5123, 0.4392, 0.2767, 0.4323, 0.2443, 0.4615, 0.2356, 0.4723, 0.2684, 0.3851, 0.5415, 0.3959, 0.5072, 0.4085, 0.5123, 0.3916, 0.5443, 0.4448, 0.3126, 0.4392, 0.2767, 0.4723, 0.2684, 0.4827, 0.3043, 0.3843, 0.08386, 0.3735, 0.04911, 0.3908, 0.08117, 0.3737, 0.5766, 0.3851, 0.5415, 0.3916, 0.5443, 0.4391, 0.3483, 0.4448, 0.3126, 0.482, 0.3216, 0.4716, 0.3564, 0.395, 0.1178, 0.3843, 0.08386, 0.3908, 0.08117, 0.4073, 0.1127, 0.4085, 0.5123, 0.4238, 0.481, 0.4406, 0.4903, 0.4201, 0.5195, 0.4723, 0.2684, 0.4615, 0.2356, 0.4907, 0.2234, 0.5054, 0.256, 0.3916, 0.5443, 0.4085, 0.5123, 0.4201, 0.5195, 0.3976, 0.5483, 0.4827, 0.3043, 0.4723, 0.2684, 0.5054, 0.256, 0.5198, 0.2913, 0.3908, 0.08117, 0.3735, 0.04911, 0.3967, 0.0773, 0.3737, 0.5766, 0.3916, 0.5443, 0.3976, 0.5483, 0.4716, 0.3564, 0.482, 0.3216, 0.5176, 0.3345, 0.5038, 0.3682, 0.4073, 0.1127, 0.3908, 0.08117, 0.3967, 0.0773, 0.4188, 0.1055, 0.4611, 0.3886, 0.4716, 0.3564, 0.5038, 0.3682, 0.49, 0.4, 0.4228, 0.1436, 0.4073, 0.1127, 0.4188, 0.1055, 0.4393, 0.134, 0.4499, 0.4195, 0.4611, 0.3886, 0.49, 0.4, 0.4753, 0.4307, 0.4369, 0.174, 0.4228, 0.1436, 0.4393, 0.134, 0.4581, 0.1629, 0.4376, 0.4501, 0.4499, 0.4195, 0.4753, 0.4307, 0.459, 0.4608, 0.4498, 0.2045, 0.4369, 0.174, 0.4581, 0.1629, 0.4751, 0.1925, 0.4238, 0.481, 0.4376, 0.4501, 0.459, 0.4608, 0.4406, 0.4903, 0.4615, 0.2356, 0.4498, 0.2045, 0.4751, 0.1925, 0.4907, 0.2234, 0.4753, 0.4307, 0.49, 0.4, 0.5187, 0.4146, 0.5004, 0.4451, 0.4581, 0.1629, 0.4393, 0.134, 0.4546, 0.1217, 0.4783, 0.1485, 0.459, 0.4608, 0.4753, 0.4307, 0.5004, 0.4451, 0.4797, 0.4745, 0.4751, 0.1925, 0.4581, 0.1629, 0.4783, 0.1485, 0.5, 0.177, 0.4406, 0.4903, 0.459, 0.4608, 0.4797, 0.4745, 0.4564, 0.5025, 0.4907, 0.2234, 0.4751, 0.1925, 0.5, 0.177, 0.5198, 0.2074, 0.4201, 0.5195, 0.4406, 0.4903, 0.4564, 0.5025, 0.4306, 0.5288, 0.5054, 0.256, 0.4907, 0.2234, 0.5198, 0.2074, 0.5382, 0.2399, 0.3976, 0.5483, 0.4201, 0.5195, 0.4306, 0.5288, 0.4027, 0.5533, 0.5198, 0.2913, 0.5054, 0.256, 0.5382, 0.2399, 0.556, 0.2747, 0.3967, 0.0773, 0.3735, 0.04911, 0.4018, 0.07237, 0.3737, 0.5766, 0.3976, 0.5483, 0.4027, 0.5533, 0.5038, 0.3682, 0.5176, 0.3345, 0.5516, 0.3502, 0.5355, 0.3829, 0.4188, 0.1055, 0.3967, 0.0773, 0.4018, 0.07237, 0.429, 0.09639, 0.49, 0.4, 0.5038, 0.3682, 0.5355, 0.3829, 0.5187, 0.4146, 0.4393, 0.134, 0.4188, 0.1055, 0.429, 0.09639, 0.4546, 0.1217, 0.4027, 0.5533, 0.4306, 0.5288, 0.4395, 0.5401, 0.4069, 0.5593, 0.556, 0.2747, 0.5382, 0.2399, 0.5711, 0.2205, 0.5912, 0.2553, 0.4018, 0.07237, 0.3735, 0.04911, 0.4059, 0.06651, 0.3737, 0.5766, 0.4027, 0.5533, 0.4069, 0.5593, 0.5355, 0.3829, 0.5516, 0.3502, 0.5845, 0.3673, 0.567, 0.4001, 0.429, 0.09639, 0.4018, 0.07237, 0.4059, 0.06651, 0.4376, 0.08533, 0.5187, 0.4146, 0.5355, 0.3829, 0.567, 0.4001, 0.5476, 0.4322, 0.4546, 0.1217, 0.429, 0.09639, 0.4376, 0.08533, 0.4682, 0.1065, 0.5004, 0.4451, 0.5187, 0.4146, 0.5476, 0.4322, 0.5253, 0.4631, 0.4783, 0.1485, 0.4546, 0.1217, 0.4682, 0.1065, 0.4972, 0.1305, 0.4797, 0.4745, 0.5004, 0.4451, 0.5253, 0.4631, 0.4997, 0.4919, 0.5, 0.177, 0.4783, 0.1485, 0.4972, 0.1305, 0.5242, 0.1576, 0.4564, 0.5025, 0.4797, 0.4745, 0.4997, 0.4919, 0.4708, 0.5177, 0.5198, 0.2074, 0.5, 0.177, 0.5242, 0.1576, 0.5489, 0.1877, 0.4306, 0.5288, 0.4564, 0.5025, 0.4708, 0.5177, 0.4395, 0.5401, 0.5382, 0.2399, 0.5198, 0.2074, 0.5489, 0.1877, 0.5711, 0.2205, 0.5001, 0.5103, 0.5293, 0.4845, 0.5437, 0.4999, 0.52, 0.5279, 0.5044, 0.8774, 0.4765, 0.8506, 0.5007, 0.8305, 0.5231, 0.8589, 0.474, 0.539, 0.5001, 0.5103, 0.52, 0.5279, 0.499, 0.5574, 0.5341, 0.901, 0.5044, 0.8774, 0.5231, 0.8589, 0.5475, 0.8854, 0.4512, 0.5699, 0.474, 0.539, 0.499, 0.5574, 0.4802, 0.588, 0.5654, 0.9217, 0.5341, 0.901, 0.5475, 0.8854, 0.5738, 0.9104, 0.4313, 0.6022, 0.4512, 0.5699, 0.4802, 0.588, 0.463, 0.6198, 0.5977, 0.94, 0.5654, 0.9217, 0.5738, 0.9104, 0.6017, 0.934, 0.4133, 0.635, 0.4313, 0.6022, 0.463, 0.6198, 0.4463, 0.6528, 0.594, 0.4429, 0.6274, 0.4257, 0.5981, 0.449, 0.6307, 0.9569, 0.5977, 0.94, 0.6017, 0.934, 0.4279, 0.7879, 0.4069, 0.753, 0.4421, 0.7327, 0.4608, 0.7676, 0.5609, 0.4621, 0.594, 0.4429, 0.5981, 0.449, 0.5699, 0.4735, 0.451, 0.8206, 0.4279, 0.7879, 0.4608, 0.7676, 0.48, 0.8001, 0.5293, 0.4845, 0.5609, 0.4621, 0.5699, 0.4735, 0.5437, 0.4999, 0.4765, 0.8506, 0.451, 0.8206, 0.48, 0.8001, 0.5007, 0.8305, 0.4463, 0.6528, 0.463, 0.6198, 0.4949, 0.635, 0.4806, 0.6689, 0.5981, 0.449, 0.6274, 0.4257, 0.6032, 0.4541, 0.6307, 0.9569, 0.6017, 0.934, 0.6068, 0.929, 0.4608, 0.7676, 0.4421, 0.7327, 0.4784, 0.7151, 0.4937, 0.7507, 0.5699, 0.4735, 0.5981, 0.449, 0.6032, 0.4541, 0.5804, 0.4829, 0.48, 0.8001, 0.4608, 0.7676, 0.4937, 0.7507, 0.5091, 0.7834, 0.5437, 0.4999, 0.5699, 0.4735, 0.5804, 0.4829, 0.5595, 0.5122, 0.5007, 0.8305, 0.48, 0.8001, 0.5091, 0.7834, 0.5255, 0.8143, 0.52, 0.5279, 0.5437, 0.4999, 0.5595, 0.5122, 0.5408, 0.5419, 0.5231, 0.8589, 0.5007, 0.8305, 0.5255, 0.8143, 0.5432, 0.8439, 0.499, 0.5574, 0.52, 0.5279, 0.5408, 0.5419, 0.5242, 0.5721, 0.5475, 0.8854, 0.5231, 0.8589, 0.5432, 0.8439, 0.5627, 0.8727, 0.4802, 0.588, 0.499, 0.5574, 0.5242, 0.5721, 0.5091, 0.603, 0.5738, 0.9104, 0.5475, 0.8854, 0.5627, 0.8727, 0.5839, 0.901, 0.463, 0.6198, 0.4802, 0.588, 0.5091, 0.603, 0.4949, 0.635, 0.6017, 0.934, 0.5738, 0.9104, 0.5839, 0.901, 0.6068, 0.929, 0.5432, 0.8439, 0.5255, 0.8143, 0.5508, 0.8018, 0.5644, 0.8323, 0.5242, 0.5721, 0.5408, 0.5419, 0.5624, 0.5528, 0.5497, 0.5836, 0.5627, 0.8727, 0.5432, 0.8439, 0.5644, 0.8323, 0.5792, 0.8627, 0.5091, 0.603, 0.5242, 0.5721, 0.5497, 0.5836, 0.5382, 0.6147, 0.5839, 0.901, 0.5627, 0.8727, 0.5792, 0.8627, 0.5953, 0.8935, 0.4949, 0.635, 0.5091, 0.603, 0.5382, 0.6147, 0.5274, 0.6472, 0.6068, 0.929, 0.5839, 0.901, 0.5953, 0.8935, 0.6126, 0.9249, 0.4806, 0.6689, 0.4949, 0.635, 0.5274, 0.6472, 0.5164, 0.6824, 0.6032, 0.4541, 0.6274, 0.4257, 0.6092, 0.4582, 0.6307, 0.9569, 0.6068, 0.929, 0.6126, 0.9249, 0.4937, 0.7507, 0.4784, 0.7151, 0.5158, 0.7013, 0.527, 0.7375, 0.5804, 0.4829, 0.6032, 0.4541, 0.6092, 0.4582, 0.5921, 0.4903, 0.5091, 0.7834, 0.4937, 0.7507, 0.527, 0.7375, 0.5385, 0.7706, 0.5595, 0.5122, 0.5804, 0.4829, 0.5921, 0.4903, 0.5764, 0.5218, 0.5255, 0.8143, 0.5091, 0.7834, 0.5385, 0.7706, 0.5508, 0.8018, 0.5408, 0.5419, 0.5595, 0.5122, 0.5764, 0.5218, 0.5624, 0.5528, 0.6092, 0.4582, 0.6274, 0.4257, 0.6158, 0.461, 0.6307, 0.9569, 0.6126, 0.9249, 0.6191, 0.9221, 0.527, 0.7375, 0.5158, 0.7013, 0.5542, 0.6921, 0.5604, 0.7286, 0.5921, 0.4903, 0.6092, 0.4582, 0.6158, 0.461, 0.6046, 0.4955, 0.5385, 0.7706, 0.527, 0.7375, 0.5604, 0.7286, 0.5679, 0.7613, 0.5764, 0.5218, 0.5921, 0.4903, 0.6046, 0.4955, 0.5942, 0.5287, 0.5508, 0.8018, 0.5385, 0.7706, 0.5679, 0.7613, 0.5766, 0.7926, 0.5624, 0.5528, 0.5764, 0.5218, 0.5942, 0.5287, 0.5844, 0.5607, 0.5644, 0.8323, 0.5508, 0.8018, 0.5766, 0.7926, 0.5862, 0.8237, 0.5497, 0.5836, 0.5624, 0.5528, 0.5844, 0.5607, 0.5755, 0.5919, 0.5792, 0.8627, 0.5644, 0.8323, 0.5862, 0.8237, 0.5967, 0.8554, 0.5382, 0.6147, 0.5497, 0.5836, 0.5755, 0.5919, 0.5674, 0.6232, 0.5953, 0.8935, 0.5792, 0.8627, 0.5967, 0.8554, 0.6077, 0.8882, 0.5274, 0.6472, 0.5382, 0.6147, 0.5674, 0.6232, 0.5603, 0.6555, 0.6126, 0.9249, 0.5953, 0.8935, 0.6077, 0.8882, 0.6191, 0.9221, 0.5164, 0.6824, 0.5274, 0.6472, 0.5603, 0.6555, 0.5542, 0.6921, 0.5755, 0.5919, 0.5844, 0.5607, 0.607, 0.5659, 0.6014, 0.5975, 0.5967, 0.8554, 0.5862, 0.8237, 0.6087, 0.818, 0.6149, 0.8508, 0.5674, 0.6232, 0.5755, 0.5919, 0.6014, 0.5975, 0.5963, 0.6285, 0.6077, 0.8882, 0.5967, 0.8554, 0.6149, 0.8508, 0.6208, 0.885, 0.5603, 0.6555, 0.5674, 0.6232, 0.5963, 0.6285, 0.5922, 0.6599, 0.6191, 0.9221, 0.6077, 0.8882, 0.6208, 0.885, 0.626, 0.9205, 0.5542, 0.6921, 0.5603, 0.6555, 0.5922, 0.6599, 0.5907, 0.6919, 0.6158, 0.461, 0.6274, 0.4257, 0.6228, 0.4626, 0.6307, 0.9569, 0.6191, 0.9221, 0.626, 0.9205, 0.5604, 0.7286, 0.5542, 0.6921, 0.5907, 0.6919, 0.5926, 0.724, 0.6046, 0.4955, 0.6158, 0.461, 0.6228, 0.4626, 0.6179, 0.4985, 0.5679, 0.7613, 0.5604, 0.7286, 0.5926, 0.724, 0.5969, 0.7554, 0.5942, 0.5287, 0.6046, 0.4955, 0.6179, 0.4985, 0.6126, 0.533, 0.5766, 0.7926, 0.5679, 0.7613, 0.5969, 0.7554, 0.6025, 0.7864, 0.5844, 0.5607, 0.5942, 0.5287, 0.6126, 0.533, 0.607, 0.5659, 0.5862, 0.8237, 0.5766, 0.7926, 0.6025, 0.7864, 0.6087, 0.818, 0.5926, 0.724, 0.5907, 0.6919, 0.6219, 0.6917, 0.6229, 0.7217, 0.6179, 0.4985, 0.6228, 0.4626, 0.63, 0.4629, 0.6315, 0.4994, 0.5969, 0.7554, 0.5926, 0.724, 0.6229, 0.7217, 0.6252, 0.7519, 0.6126, 0.533, 0.6179, 0.4985, 0.6315, 0.4994, 0.6316, 0.5347, 0.6025, 0.7864, 0.5969, 0.7554, 0.6252, 0.7519, 0.6284, 0.7826, 0.607, 0.5659, 0.6126, 0.533, 0.6316, 0.5347, 0.6301, 0.5685, 0.6087, 0.818, 0.6025, 0.7864, 0.6284, 0.7826, 0.6318, 0.8148, 0.6014, 0.5975, 0.607, 0.5659, 0.6301, 0.5685, 0.6274, 0.6008, 0.6149, 0.8508, 0.6087, 0.818, 0.6318, 0.8148, 0.6339, 0.8487, 0.5963, 0.6285, 0.6014, 0.5975, 0.6274, 0.6008, 0.6247, 0.6315, 0.6208, 0.885, 0.6149, 0.8508, 0.6339, 0.8487, 0.6343, 0.884, 0.5922, 0.6599, 0.5963, 0.6285, 0.6247, 0.6315, 0.6226, 0.6617, 0.626, 0.9205, 0.6208, 0.885, 0.6343, 0.884, 0.6331, 0.9202, 0.5907, 0.6919, 0.5922, 0.6599, 0.6226, 0.6617, 0.6219, 0.6917, 0.6228, 0.4626, 0.6274, 0.4257, 0.63, 0.4629, 0.6307, 0.9569, 0.626, 0.9205, 0.6331, 0.9202, 0.6339, 0.8487, 0.6318, 0.8148, 0.6558, 0.8139, 0.6535, 0.8493, 0.6247, 0.6315, 0.6274, 0.6008, 0.6536, 0.6022, 0.6525, 0.6329, 0.6343, 0.884, 0.6339, 0.8487, 0.6535, 0.8493, 0.6481, 0.8853, 0.6226, 0.6617, 0.6247, 0.6315, 0.6525, 0.6329, 0.6517, 0.6624, 0.6331, 0.9202, 0.6343, 0.884, 0.6481, 0.8853, 0.6402, 0.9212, 0.6219, 0.6917, 0.6226, 0.6617, 0.6517, 0.6624, 0.6515, 0.6914, 0.63, 0.4629, 0.6274, 0.4257, 0.6371, 0.4619, 0.6307, 0.9569, 0.6331, 0.9202, 0.6402, 0.9212, 0.6229, 0.7217, 0.6219, 0.6917, 0.6515, 0.6914, 0.6519, 0.7205, 0.6315, 0.4994, 0.63, 0.4629, 0.6371, 0.4619, 0.6454, 0.4979, 0.6252, 0.7519, 0.6229, 0.7217, 0.6519, 0.7205, 0.653, 0.75, 0.6316, 0.5347, 0.6315, 0.4994, 0.6454, 0.4979, 0.6513, 0.5338, 0.6284, 0.7826, 0.6252, 0.7519, 0.653, 0.75, 0.6546, 0.7808, 0.6301, 0.5685, 0.6316, 0.5347, 0.6513, 0.5338, 0.6541, 0.5689, 0.6318, 0.8148, 0.6284, 0.7826, 0.6546, 0.7808, 0.6558, 0.8139, 0.6274, 0.6008, 0.6301, 0.5685, 0.6541, 0.5689, 0.6536, 0.6022, 0.653, 0.75, 0.6519, 0.7205, 0.6804, 0.72, 0.6806, 0.7493, 0.6513, 0.5338, 0.6454, 0.4979, 0.6591, 0.494, 0.6715, 0.5298, 0.6546, 0.7808, 0.653, 0.75, 0.6806, 0.7493, 0.6808, 0.7802, 0.6541, 0.5689, 0.6513, 0.5338, 0.6715, 0.5298, 0.6799, 0.5671, 0.6558, 0.8139, 0.6546, 0.7808, 0.6808, 0.7802, 0.6816, 0.8155, 0.6536, 0.6022, 0.6541, 0.5689, 0.6799, 0.5671, 0.6801, 0.6023, 0.6535, 0.8493, 0.6558, 0.8139, 0.6816, 0.8155, 0.6739, 0.853, 0.6525, 0.6329, 0.6536, 0.6022, 0.6801, 0.6023, 0.6801, 0.6332, 0.6481, 0.8853, 0.6535, 0.8493, 0.6739, 0.853, 0.6619, 0.8891, 0.6517, 0.6624, 0.6525, 0.6329, 0.6801, 0.6332, 0.68, 0.6625, 0.6402, 0.9212, 0.6481, 0.8853, 0.6619, 0.8891, 0.647, 0.9236, 0.6515, 0.6914, 0.6517, 0.6624, 0.68, 0.6625, 0.6803, 0.6912, 0.6371, 0.4619, 0.6274, 0.4257, 0.644, 0.4594, 0.6307, 0.9569, 0.6402, 0.9212, 0.647, 0.9236, 0.6519, 0.7205, 0.6515, 0.6914, 0.6803, 0.6912, 0.6804, 0.72, 0.6454, 0.4979, 0.6371, 0.4619, 0.644, 0.4594, 0.6591, 0.494, 0.7035, 0.8882, 0.6905, 0.8526, 0.7106, 0.8483, 0.7171, 0.884, 0.68, 0.6625, 0.6801, 0.6332, 0.7075, 0.6327, 0.7084, 0.6621, 0.7192, 0.9223, 0.7035, 0.8882, 0.7171, 0.884, 0.726, 0.9198, 0.6803, 0.6912, 0.68, 0.6625, 0.7084, 0.6621, 0.709, 0.691, 0.7168, 0.4602, 0.7338, 0.4276, 0.7235, 0.4628, 0.7363, 0.9556, 0.7192, 0.9223, 0.726, 0.9198, 0.6804, 0.72, 0.6803, 0.6912, 0.709, 0.691, 0.7088, 0.72, 0.7011, 0.4941, 0.7168, 0.4602, 0.7235, 0.4628, 0.7147, 0.4982, 0.6806, 0.7493, 0.6804, 0.72, 0.7088, 0.72, 0.7081, 0.7494, 0.6883, 0.5298, 0.7011, 0.4941, 0.7147, 0.4982, 0.7085, 0.5339, 0.6808, 0.7802, 0.6806, 0.7493, 0.7081, 0.7494, 0.7073, 0.7801, 0.6799, 0.5671, 0.6883, 0.5298, 0.7085, 0.5339, 0.7056, 0.5691, 0.6816, 0.8155, 0.6808, 0.7802, 0.7073, 0.7801, 0.7073, 0.8133, 0.6801, 0.6023, 0.6799, 0.5671, 0.7056, 0.5691, 0.7063, 0.6021, 0.6905, 0.8526, 0.6816, 0.8155, 0.7073, 0.8133, 0.7106, 0.8483, 0.6801, 0.6332, 0.6801, 0.6023, 0.7063, 0.6021, 0.7075, 0.6327, 0.7085, 0.5339, 0.7147, 0.4982, 0.7284, 0.4999, 0.728, 0.5349, 0.7073, 0.7801, 0.7081, 0.7494, 0.7359, 0.7506, 0.7335, 0.7812, 0.7056, 0.5691, 0.7085, 0.5339, 0.728, 0.5349, 0.7294, 0.5687, 0.7073, 0.8133, 0.7073, 0.7801, 0.7335, 0.7812, 0.7312, 0.8133, 0.7063, 0.6021, 0.7056, 0.5691, 0.7294, 0.5687, 0.7323, 0.6006, 0.7106, 0.8483, 0.7073, 0.8133, 0.7312, 0.8133, 0.7301, 0.8471, 0.7075, 0.6327, 0.7063, 0.6021, 0.7323, 0.6006, 0.7351, 0.6311, 0.7171, 0.884, 0.7106, 0.8483, 0.7301, 0.8471, 0.7309, 0.8823, 0.7084, 0.6621, 0.7075, 0.6327, 0.7351, 0.6311, 0.7372, 0.6609, 0.726, 0.9198, 0.7171, 0.884, 0.7309, 0.8823, 0.7331, 0.9186, 0.709, 0.691, 0.7084, 0.6621, 0.7372, 0.6609, 0.7384, 0.6908, 0.7235, 0.4628, 0.7338, 0.4276, 0.7305, 0.464, 0.7363, 0.9556, 0.726, 0.9198, 0.7331, 0.9186, 0.7088, 0.72, 0.709, 0.691, 0.7384, 0.6908, 0.7377, 0.7206, 0.7147, 0.4982, 0.7235, 0.4628, 0.7305, 0.464, 0.7284, 0.4999, 0.7081, 0.7494, 0.7088, 0.72, 0.7377, 0.7206, 0.7359, 0.7506, 0.7372, 0.6609, 0.7351, 0.6311, 0.7631, 0.6279, 0.7671, 0.6587, 0.7331, 0.9186, 0.7309, 0.8823, 0.7445, 0.8829, 0.7402, 0.9187, 0.7384, 0.6908, 0.7372, 0.6609, 0.7671, 0.6587, 0.7694, 0.6905, 0.7305, 0.464, 0.7338, 0.4276, 0.7376, 0.4638, 0.7363, 0.9556, 0.7331, 0.9186, 0.7402, 0.9187, 0.7377, 0.7206, 0.7384, 0.6908, 0.7694, 0.6905, 0.7676, 0.7223, 0.7284, 0.4999, 0.7305, 0.464, 0.7376, 0.4638, 0.7418, 0.4992, 0.7359, 0.7506, 0.7377, 0.7206, 0.7676, 0.7223, 0.764, 0.7533, 0.728, 0.5349, 0.7284, 0.4999, 0.7418, 0.4992, 0.7468, 0.5333, 0.7335, 0.7812, 0.7359, 0.7506, 0.764, 0.7533, 0.7593, 0.7841, 0.7294, 0.5687, 0.728, 0.5349, 0.7468, 0.5333, 0.7524, 0.5659, 0.7312, 0.8133, 0.7335, 0.7812, 0.7593, 0.7841, 0.7542, 0.8157, 0.7323, 0.6006, 0.7294, 0.5687, 0.7524, 0.5659, 0.758, 0.5972, 0.7301, 0.8471, 0.7312, 0.8133, 0.7542, 0.8157, 0.7492, 0.8485, 0.7351, 0.6311, 0.7323, 0.6006, 0.758, 0.5972, 0.7631, 0.6279, 0.7309, 0.8823, 0.7301, 0.8471, 0.7492, 0.8485, 0.7445, 0.8829, 0.7593, 0.7841, 0.764, 0.7533, 0.7927, 0.7582, 0.7852, 0.7893, 0.7524, 0.5659, 0.7468, 0.5333, 0.7651, 0.5291, 0.7747, 0.5606, 0.7542, 0.8157, 0.7593, 0.7841, 0.7852, 0.7893, 0.7768, 0.8205, 0.758, 0.5972, 0.7524, 0.5659, 0.7747, 0.5606, 0.7837, 0.5915, 0.7492, 0.8485, 0.7542, 0.8157, 0.7768, 0.8205, 0.7676, 0.8525, 0.7631, 0.6279, 0.758, 0.5972, 0.7837, 0.5915, 0.7918, 0.6224, 0.7445, 0.8829, 0.7492, 0.8485, 0.7676, 0.8525, 0.7577, 0.8857, 0.7671, 0.6587, 0.7631, 0.6279, 0.7918, 0.6224, 0.7989, 0.6545, 0.7402, 0.9187, 0.7445, 0.8829, 0.7577, 0.8857, 0.7472, 0.9202, 0.7694, 0.6905, 0.7671, 0.6587, 0.7989, 0.6545, 0.8046, 0.6903, 0.7376, 0.4638, 0.7338, 0.4276, 0.7444, 0.4624, 0.7363, 0.9556, 0.7402, 0.9187, 0.7472, 0.9202, 0.7676, 0.7223, 0.7694, 0.6905, 0.8046, 0.6903, 0.7994, 0.726, 0.7418, 0.4992, 0.7376, 0.4638, 0.7444, 0.4624, 0.7549, 0.4964, 0.764, 0.7533, 0.7676, 0.7223, 0.7994, 0.726, 0.7927, 0.7582, 0.7468, 0.5333, 0.7418, 0.4992, 0.7549, 0.4964, 0.7651, 0.5291, 0.7472, 0.9202, 0.7577, 0.8857, 0.7704, 0.8907, 0.7538, 0.9229, 0.8046, 0.6903, 0.7989, 0.6545, 0.8315, 0.6462, 0.8422, 0.6813, 0.7444, 0.4624, 0.7338, 0.4276, 0.7509, 0.4598, 0.7363, 0.9556, 0.7472, 0.9202, 0.7538, 0.9229, 0.7994, 0.726, 0.8046, 0.6903, 0.8419, 0.6988, 0.8319, 0.7337, 0.7549, 0.4964, 0.7444, 0.4624, 0.7509, 0.4598, 0.7673, 0.4914, 0.7927, 0.7582, 0.7994, 0.726, 0.8319, 0.7337, 0.8218, 0.7661, 0.7651, 0.5291, 0.7549, 0.4964, 0.7673, 0.4914, 0.7825, 0.5222, 0.7852, 0.7893, 0.7927, 0.7582, 0.8218, 0.7661, 0.8109, 0.7972, 0.7747, 0.5606, 0.7651, 0.5291, 0.7825, 0.5222, 0.7965, 0.5526, 0.7768, 0.8205, 0.7852, 0.7893, 0.8109, 0.7972, 0.7989, 0.828, 0.7837, 0.5915, 0.7747, 0.5606, 0.7965, 0.5526, 0.8092, 0.5829, 0.7676, 0.8525, 0.7768, 0.8205, 0.7989, 0.828, 0.7854, 0.859, 0.7918, 0.6224, 0.7837, 0.5915, 0.8092, 0.5829, 0.8207, 0.6138, 0.7577, 0.8857, 0.7676, 0.8525, 0.7854, 0.859, 0.7704, 0.8907, 0.7989, 0.6545, 0.7918, 0.6224, 0.8207, 0.6138, 0.8315, 0.6462, 0.7965, 0.5526, 0.7825, 0.5222, 0.7991, 0.5128, 0.8176, 0.5417, 0.7989, 0.828, 0.8109, 0.7972, 0.8364, 0.8081, 0.8204, 0.8384, 0.8092, 0.5829, 0.7965, 0.5526, 0.8176, 0.5417, 0.8343, 0.5712, 0.7854, 0.859, 0.7989, 0.828, 0.8204, 0.8384, 0.8024, 0.8682, 0.8207, 0.6138, 0.8092, 0.5829, 0.8343, 0.5712, 0.8496, 0.6017, 0.7704, 0.8907, 0.7854, 0.859, 0.8024, 0.8682, 0.7821, 0.8978, 0.8315, 0.6462, 0.8207, 0.6138, 0.8496, 0.6017, 0.864, 0.6339, 0.7538, 0.9229, 0.7704, 0.8907, 0.7821, 0.8978, 0.7599, 0.9269, 0.8422, 0.6813, 0.8315, 0.6462, 0.864, 0.6339, 0.8784, 0.6681, 0.7509, 0.4598, 0.7338, 0.4276, 0.7568, 0.4559, 0.7363, 0.9556, 0.7538, 0.9229, 0.7599, 0.9269, 0.8319, 0.7337, 0.8419, 0.6988, 0.8777, 0.7113, 0.8643, 0.7452, 0.7673, 0.4914, 0.7509, 0.4598, 0.7568, 0.4559, 0.7788, 0.4843, 0.8218, 0.7661, 0.8319, 0.7337, 0.8643, 0.7452, 0.8508, 0.7772, 0.7825, 0.5222, 0.7673, 0.4914, 0.7788, 0.4843, 0.7991, 0.5128, 0.8109, 0.7972, 0.8218, 0.7661, 0.8508, 0.7772, 0.8364, 0.8081, 0.8784, 0.6681, 0.864, 0.6339, 0.8961, 0.6183, 0.9132, 0.6517, 0.7568, 0.4559, 0.7338, 0.4276, 0.762, 0.451, 0.7363, 0.9556, 0.7599, 0.9269, 0.7651, 0.9319, 0.8643, 0.7452, 0.8777, 0.7113, 0.9119, 0.7265, 0.8961, 0.7596, 0.7788, 0.4843, 0.7568, 0.4559, 0.762, 0.451, 0.789, 0.4752, 0.8508, 0.7772, 0.8643, 0.7452, 0.8961, 0.7596, 0.8798, 0.7914, 0.7991, 0.5128, 0.7788, 0.4843, 0.789, 0.4752, 0.8144, 0.5006, 0.8364, 0.8081, 0.8508, 0.7772, 0.8798, 0.7914, 0.8617, 0.8222, 0.8176, 0.5417, 0.7991, 0.5128, 0.8144, 0.5006, 0.8377, 0.5275, 0.8204, 0.8384, 0.8364, 0.8081, 0.8617, 0.8222, 0.8414, 0.8519, 0.8343, 0.5712, 0.8176, 0.5417, 0.8377, 0.5275, 0.859, 0.556, 0.8024, 0.8682, 0.8204, 0.8384, 0.8414, 0.8519, 0.8184, 0.8802, 0.8496, 0.6017, 0.8343, 0.5712, 0.859, 0.556, 0.8783, 0.5863, 0.7821, 0.8978, 0.8024, 0.8682, 0.8184, 0.8802, 0.7928, 0.9069, 0.864, 0.6339, 0.8496, 0.6017, 0.8783, 0.5863, 0.8961, 0.6183, 0.7599, 0.9269, 0.7821, 0.8978, 0.7928, 0.9069, 0.7651, 0.9319, 0.8414, 0.8519, 0.8617, 0.8222, 0.8869, 0.8399, 0.8616, 0.869, 0.859, 0.556, 0.8377, 0.5275, 0.8568, 0.5098, 0.8833, 0.5371, 0.8184, 0.8802, 0.8414, 0.8519, 0.8616, 0.869, 0.833, 0.8953, 0.8783, 0.5863, 0.859, 0.556, 0.8833, 0.5371, 0.9072, 0.5672, 0.7928, 0.9069, 0.8184, 0.8802, 0.833, 0.8953, 0.8019, 0.9181, 0.8961, 0.6183, 0.8783, 0.5863, 0.9072, 0.5672, 0.9284, 0.5997, 0.7651, 0.9319, 0.7928, 0.9069, 0.8019, 0.9181, 0.7693, 0.9379, 0.9132, 0.6517, 0.8961, 0.6183, 0.9284, 0.5997, 0.9471, 0.6334, 0.762, 0.451, 0.7338, 0.4276, 0.7661, 0.4452, 0.7363, 0.9556, 0.7651, 0.9319, 0.7693, 0.9379, 0.8961, 0.7596, 0.9119, 0.7265, 0.945, 0.7433, 0.9279, 0.7763, 0.789, 0.4752, 0.762, 0.451, 0.7661, 0.4452, 0.7977, 0.4642, 0.8798, 0.7914, 0.8961, 0.7596, 0.9279, 0.7763, 0.9089, 0.8088, 0.8144, 0.5006, 0.789, 0.4752, 0.7977, 0.4642, 0.8281, 0.4856, 0.8617, 0.8222, 0.8798, 0.7914, 0.9089, 0.8088, 0.8869, 0.8399, 0.8377, 0.5275, 0.8144, 0.5006, 0.8281, 0.4856, 0.8568, 0.5098, 0.2693, 0.5763, 0.2368, 0.5594, 0.2408, 0.5535, 0.06975, 0.4075, 0.04924, 0.3728, 0.08426, 0.353, 0.1025, 0.3876, 0.2, 0.08368, 0.233, 0.0641, 0.2372, 0.07019, 0.209, 0.0951, 0.09239, 0.44, 0.06975, 0.4075, 0.1025, 0.3876, 0.1213, 0.4199, 0.1684, 0.1064, 0.2, 0.08368, 0.209, 0.0951, 0.1829, 0.1217, 0.1174, 0.4699, 0.09239, 0.44, 0.1213, 0.4199, 0.1415, 0.4501, 0.1392, 0.1324, 0.1684, 0.1064, 0.1829, 0.1217, 0.1594, 0.15, 0.1448, 0.4966, 0.1174, 0.4699, 0.1415, 0.4501, 0.1635, 0.4784, 0.1132, 0.1614, 0.1392, 0.1324, 0.1594, 0.15, 0.1384, 0.1797, 0.1741, 0.5202, 0.1448, 0.4966, 0.1635, 0.4784, 0.1875, 0.5049, 0.09037, 0.1925, 0.1132, 0.1614, 0.1384, 0.1797, 0.1197, 0.2107, 0.2049, 0.541, 0.1741, 0.5202, 0.1875, 0.5049, 0.2134, 0.5298, 0.07025, 0.2251, 0.09037, 0.1925, 0.1197, 0.2107, 0.1025, 0.2428, 0.2368, 0.5594, 0.2049, 0.541, 0.2134, 0.5298, 0.2408, 0.5535, 0.05168, 0.259, 0.07025, 0.2251, 0.1025, 0.2428, 0.08593, 0.277, 0.233, 0.0641, 0.2665, 0.04648, 0.2372, 0.07019, 0.1875, 0.5049, 0.1635, 0.4784, 0.1835, 0.4638, 0.2026, 0.4924, 0.1197, 0.2107, 0.1384, 0.1797, 0.1638, 0.1944, 0.1489, 0.2255, 0.2134, 0.5298, 0.1875, 0.5049, 0.2026, 0.4924, 0.2234, 0.5206, 0.1025, 0.2428, 0.1197, 0.2107, 0.1489, 0.2255, 0.1349, 0.2579, 0.2408, 0.5535, 0.2134, 0.5298, 0.2234, 0.5206, 0.2458, 0.5485, 0.08593, 0.277, 0.1025, 0.2428, 0.1349, 0.2579, 0.1212, 0.2927, 0.2372, 0.07019, 0.2665, 0.04648, 0.2425, 0.0753, 0.2693, 0.5763, 0.2408, 0.5535, 0.2458, 0.5485, 0.1025, 0.3876, 0.08426, 0.353, 0.1203, 0.3359, 0.1352, 0.3711, 0.209, 0.0951, 0.2372, 0.07019, 0.2425, 0.0753, 0.2197, 0.1045, 0.1213, 0.4199, 0.1025, 0.3876, 0.1352, 0.3711, 0.1502, 0.4037, 0.1829, 0.1217, 0.209, 0.0951, 0.2197, 0.1045, 0.1989, 0.134, 0.1415, 0.4501, 0.1213, 0.4199, 0.1502, 0.4037, 0.1661, 0.4343, 0.1594, 0.15, 0.1829, 0.1217, 0.1989, 0.134, 0.1804, 0.164, 0.1635, 0.4784, 0.1415, 0.4501, 0.1661, 0.4343, 0.1835, 0.4638, 0.1384, 0.1797, 0.1594, 0.15, 0.1804, 0.164, 0.1638, 0.1944, 0.2197, 0.1045, 0.2425, 0.0753, 0.2485, 0.07932, 0.2315, 0.1117, 0.1502, 0.4037, 0.1352, 0.3711, 0.1682, 0.3584, 0.1793, 0.3911, 0.1989, 0.134, 0.2197, 0.1045, 0.2315, 0.1117, 0.216, 0.1435, 0.1661, 0.4343, 0.1502, 0.4037, 0.1793, 0.3911, 0.1913, 0.4221, 0.1804, 0.164, 0.1989, 0.134, 0.216, 0.1435, 0.202, 0.1747, 0.1835, 0.4638, 0.1661, 0.4343, 0.1913, 0.4221, 0.2045, 0.4524, 0.1638, 0.1944, 0.1804, 0.164, 0.202, 0.1747, 0.1895, 0.2057, 0.2026, 0.4924, 0.1835, 0.4638, 0.2045, 0.4524, 0.219, 0.4827, 0.1489, 0.2255, 0.1638, 0.1944, 0.1895, 0.2057, 0.1782, 0.2371, 0.2234, 0.5206, 0.2026, 0.4924, 0.219, 0.4827, 0.2348, 0.5133, 0.1349, 0.2579, 0.1489, 0.2255, 0.1782, 0.2371, 0.1678, 0.2697, 0.2458, 0.5485, 0.2234, 0.5206, 0.2348, 0.5133, 0.2517, 0.5446, 0.1212, 0.2927, 0.1349, 0.2579, 0.1678, 0.2697, 0.1577, 0.3053, 0.2425, 0.0753, 0.2665, 0.04648, 0.2485, 0.07932, 0.2693, 0.5763, 0.2458, 0.5485, 0.2517, 0.5446, 0.1352, 0.3711, 0.1203, 0.3359, 0.1573, 0.3225, 0.1682, 0.3584, 0.1782, 0.2371, 0.1895, 0.2057, 0.2155, 0.2139, 0.2076, 0.2453, 0.2348, 0.5133, 0.219, 0.4827, 0.2364, 0.4756, 0.2471, 0.5081, 0.1678, 0.2697, 0.1782, 0.2371, 0.2076, 0.2453, 0.2008, 0.2778, 0.2517, 0.5446, 0.2348, 0.5133, 0.2471, 0.5081, 0.2581, 0.5418, 0.1577, 0.3053, 0.1678, 0.2697, 0.2008, 0.2778, 0.1953, 0.3137, 0.2485, 0.07932, 0.2665, 0.04648, 0.2551, 0.08214, 0.2693, 0.5763, 0.2517, 0.5446, 0.2581, 0.5418, 0.1682, 0.3584, 0.1573, 0.3225, 0.1953, 0.3137, 0.2012, 0.3497, 0.2315, 0.1117, 0.2485, 0.07932, 0.2551, 0.08214, 0.2442, 0.1169, 0.1793, 0.3911, 0.1682, 0.3584, 0.2012, 0.3497, 0.2085, 0.3821, 0.216, 0.1435, 0.2315, 0.1117, 0.2442, 0.1169, 0.2339, 0.1504, 0.1913, 0.4221, 0.1793, 0.3911, 0.2085, 0.3821, 0.2169, 0.4132, 0.202, 0.1747, 0.216, 0.1435, 0.2339, 0.1504, 0.2243, 0.1826, 0.2045, 0.4524, 0.1913, 0.4221, 0.2169, 0.4132, 0.2263, 0.4441, 0.1895, 0.2057, 0.202, 0.1747, 0.2243, 0.1826, 0.2155, 0.2139, 0.219, 0.4827, 0.2045, 0.4524, 0.2263, 0.4441, 0.2364, 0.4756, 0.2085, 0.3821, 0.2012, 0.3497, 0.2331, 0.3453, 0.2373, 0.3764, 0.2339, 0.1504, 0.2442, 0.1169, 0.2575, 0.1199, 0.2524, 0.1546, 0.2169, 0.4132, 0.2085, 0.3821, 0.2373, 0.3764, 0.2426, 0.4072, 0.2243, 0.1826, 0.2339, 0.1504, 0.2524, 0.1546, 0.2469, 0.1877, 0.2263, 0.4441, 0.2169, 0.4132, 0.2426, 0.4072, 0.2486, 0.4385, 0.2155, 0.2139, 0.2243, 0.1826, 0.2469, 0.1877, 0.2415, 0.2194, 0.2364, 0.4756, 0.2263, 0.4441, 0.2486, 0.4385, 0.2545, 0.471, 0.2076, 0.2453, 0.2155, 0.2139, 0.2415, 0.2194, 0.2365, 0.2504, 0.2471, 0.5081, 0.2364, 0.4756, 0.2545, 0.471, 0.2601, 0.505, 0.2008, 0.2778, 0.2076, 0.2453, 0.2365, 0.2504, 0.2326, 0.2817, 0.2581, 0.5418, 0.2471, 0.5081, 0.2601, 0.505, 0.2649, 0.5402, 0.1953, 0.3137, 0.2008, 0.2778, 0.2326, 0.2817, 0.2312, 0.3135, 0.2551, 0.08214, 0.2665, 0.04648, 0.2622, 0.0837, 0.2693, 0.5763, 0.2581, 0.5418, 0.2649, 0.5402, 0.2012, 0.3497, 0.1953, 0.3137, 0.2312, 0.3135, 0.2331, 0.3453, 0.2442, 0.1169, 0.2551, 0.08214, 0.2622, 0.0837, 0.2575, 0.1199, 0.2601, 0.505, 0.2545, 0.471, 0.2734, 0.4691, 0.2735, 0.5041, 0.2326, 0.2817, 0.2365, 0.2504, 0.2648, 0.2533, 0.2628, 0.2834, 0.2649, 0.5402, 0.2601, 0.505, 0.2735, 0.5041, 0.272, 0.54, 0.2312, 0.3135, 0.2326, 0.2817, 0.2628, 0.2834, 0.2624, 0.3133, 0.2622, 0.0837, 0.2665, 0.04648, 0.2694, 0.08392, 0.2693, 0.5763, 0.2649, 0.5402, 0.272, 0.54, 0.2331, 0.3453, 0.2312, 0.3135, 0.2624, 0.3133, 0.2632, 0.3431, 0.2575, 0.1199, 0.2622, 0.0837, 0.2694, 0.08392, 0.2713, 0.1207, 0.2373, 0.3764, 0.2331, 0.3453, 0.2632, 0.3431, 0.2654, 0.373, 0.2524, 0.1546, 0.2575, 0.1199, 0.2713, 0.1207, 0.2716, 0.1563, 0.2426, 0.4072, 0.2373, 0.3764, 0.2654, 0.373, 0.2684, 0.4036, 0.2469, 0.1877, 0.2524, 0.1546, 0.2716, 0.1563, 0.2702, 0.1903, 0.2486, 0.4385, 0.2426, 0.4072, 0.2684, 0.4036, 0.2715, 0.4355, 0.2415, 0.2194, 0.2469, 0.1877, 0.2702, 0.1903, 0.2675, 0.2226, 0.2545, 0.471, 0.2486, 0.4385, 0.2715, 0.4355, 0.2734, 0.4691, 0.2365, 0.2504, 0.2415, 0.2194, 0.2675, 0.2226, 0.2648, 0.2533, 0.2716, 0.1563, 0.2713, 0.1207, 0.2852, 0.1191, 0.2913, 0.1553, 0.2684, 0.4036, 0.2654, 0.373, 0.293, 0.3714, 0.2943, 0.4019, 0.2702, 0.1903, 0.2716, 0.1563, 0.2913, 0.1553, 0.2943, 0.1907, 0.2715, 0.4355, 0.2684, 0.4036, 0.2943, 0.4019, 0.2953, 0.4348, 0.2675, 0.2226, 0.2702, 0.1903, 0.2943, 0.1907, 0.2938, 0.2239, 0.2734, 0.4691, 0.2715, 0.4355, 0.2953, 0.4348, 0.2928, 0.4699, 0.2648, 0.2533, 0.2675, 0.2226, 0.2938, 0.2239, 0.2926, 0.2546, 0.2735, 0.5041, 0.2734, 0.4691, 0.2928, 0.4699, 0.2872, 0.5055, 0.2628, 0.2834, 0.2648, 0.2533, 0.2926, 0.2546, 0.2918, 0.2841, 0.272, 0.54, 0.2735, 0.5041, 0.2872, 0.5055, 0.279, 0.5411, 0.2624, 0.3133, 0.2628, 0.2834, 0.2918, 0.2841, 0.2917, 0.3131, 0.2694, 0.08392, 0.2665, 0.04648, 0.2766, 0.08279, 0.2693, 0.5763, 0.272, 0.54, 0.279, 0.5411, 0.2632, 0.3431, 0.2624, 0.3133, 0.2917, 0.3131, 0.292, 0.342, 0.2713, 0.1207, 0.2694, 0.08392, 0.2766, 0.08279, 0.2852, 0.1191, 0.2654, 0.373, 0.2632, 0.3431, 0.292, 0.342, 0.293, 0.3714, 0.2918, 0.2841, 0.2926, 0.2546, 0.3201, 0.2551, 0.3202, 0.2844, 0.279, 0.5411, 0.2872, 0.5055, 0.3008, 0.5094, 0.2858, 0.5435, 0.2917, 0.3131, 0.2918, 0.2841, 0.3202, 0.2844, 0.3204, 0.313, 0.2766, 0.08279, 0.2665, 0.04648, 0.2835, 0.08029, 0.2693, 0.5763, 0.279, 0.5411, 0.2858, 0.5435, 0.292, 0.342, 0.2917, 0.3131, 0.3204, 0.313, 0.3203, 0.3416, 0.2852, 0.1191, 0.2766, 0.08279, 0.2835, 0.08029, 0.299, 0.115, 0.293, 0.3714, 0.292, 0.342, 0.3203, 0.3416, 0.3203, 0.3708, 0.2913, 0.1553, 0.2852, 0.1191, 0.299, 0.115, 0.3116, 0.1512, 0.2943, 0.4019, 0.293, 0.3714, 0.3203, 0.3708, 0.3204, 0.4015, 0.2943, 0.1907, 0.2913, 0.1553, 0.3116, 0.1512, 0.3201, 0.1886, 0.2953, 0.4348, 0.2943, 0.4019, 0.3204, 0.4015, 0.3209, 0.4365, 0.2938, 0.2239, 0.2943, 0.1907, 0.3201, 0.1886, 0.3201, 0.2241, 0.2928, 0.4699, 0.2953, 0.4348, 0.3209, 0.4365, 0.3129, 0.4737, 0.2926, 0.2546, 0.2938, 0.2239, 0.3201, 0.2241, 0.3201, 0.2551, 0.2872, 0.5055, 0.2928, 0.4699, 0.3129, 0.4737, 0.3008, 0.5094])
me_sphere.materials.append(mat_material)
me_sphere.use_remesh_fix_poles = True
me_sphere.use_remesh_preserve_attributes = False
me_sphere.update()

# ---- objects
ob_sphere = bpy.data.objects.new('Sphere', me_sphere)

# ---- transforms, parenting, visibility, modifiers, constraints
ob_sphere.location = (0.0, 0.0, 0.0)

# ---- collection membership
col_collection.objects.link(ob_sphere)

# ---- scene / render settings (as saved in the file)
scene.frame_start = 1; scene.frame_end = 250; scene.frame_set(1)
scene.render.engine = 'BLENDER_EEVEE_NEXT'
scene.cycles.sampling_pattern = 'TABULATED_SOBOL'
scene.cycles.use_light_tree = False
scene.view_settings.view_transform = 'Filmic'
bpy.context.view_layer.update()

# ---- added for rendering (the .blend has no active camera and no usable light): camera, sun
cam_auto = bpy.data.cameras.new('AutoCamera')
cam_auto.lens = 50.0
cam_auto.sensor_width = 36.0
cam_auto.clip_end = 1000.0
ob_auto_camera = bpy.data.objects.new('AutoCamera', cam_auto)
scene.collection.objects.link(ob_auto_camera)
ob_auto_camera.location = (1.12177, -1.34613, 0.89742)
ob_auto_camera.rotation_euler = (1.09748, -7.21219e-08, 0.694738)
scene.camera = ob_auto_camera
light_auto_sun = bpy.data.lights.new('AutoSun', 'SUN')
light_auto_sun.energy = 3.0
light_auto_sun.angle = 0.0523599
ob_auto_sun = bpy.data.objects.new('AutoSun', light_auto_sun)
scene.collection.objects.link(ob_auto_sun)
ob_auto_sun.rotation_euler = (0.872665, 0.174533, 0.523599)
bpy.context.view_layer.update()
